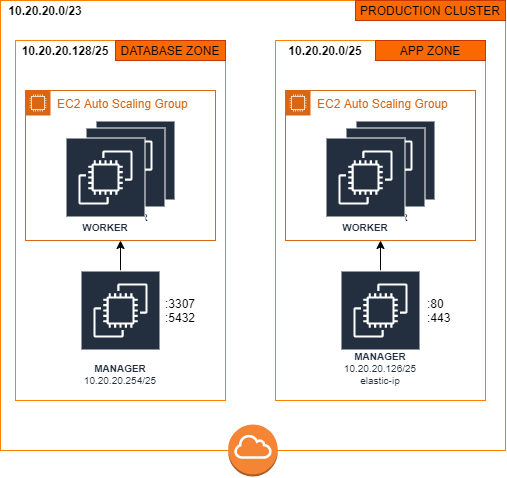

The diagram above was exported from draw.io. Its source (the exported page's mxGraphModel, read from the mxfile embedded in the PNG):
<mxGraphModel dx="825" dy="496" grid="1" gridSize="10" guides="1" tooltips="1" connect="1" arrows="1" fold="1" page="1" pageScale="1" pageWidth="850" pageHeight="1100" math="0" shadow="0">
  <root>
    <mxCell id="0" />
    <mxCell id="1" parent="0" />
    <mxCell id="yLq7np5RXdga_Kiwp9VV-2" value="" style="rounded=0;whiteSpace=wrap;html=1;strokeColor=#FF8000;" vertex="1" parent="1">
      <mxGeometry x="195" y="100" width="505" height="450" as="geometry" />
    </mxCell>
    <mxCell id="mJNO3AdyCLvOoX-ifTcB-1" value="" style="rounded=0;whiteSpace=wrap;html=1;strokeColor=#FF8000;" vertex="1" parent="1">
      <mxGeometry x="210" y="140" width="210" height="360" as="geometry" />
    </mxCell>
    <mxCell id="mJNO3AdyCLvOoX-ifTcB-6" value="&lt;b&gt;10.20.20.128/25&lt;/b&gt;" style="text;html=1;strokeColor=none;fillColor=none;align=center;verticalAlign=middle;whiteSpace=wrap;rounded=0;" vertex="1" parent="1">
      <mxGeometry x="210" y="140" width="100" height="20" as="geometry" />
    </mxCell>
    <mxCell id="mJNO3AdyCLvOoX-ifTcB-16" value="DATABASE ZONE" style="text;html=1;strokeColor=#C73500;fillColor=#fa6800;align=center;verticalAlign=middle;whiteSpace=wrap;rounded=0;fontColor=#000000;" vertex="1" parent="1">
      <mxGeometry x="310" y="140" width="110" height="20" as="geometry" />
    </mxCell>
    <mxCell id="mJNO3AdyCLvOoX-ifTcB-24" value="EC2 Auto Scaling Group" style="points=[[0,0],[0.25,0],[0.5,0],[0.75,0],[1,0],[1,0.25],[1,0.5],[1,0.75],[1,1],[0.75,1],[0.5,1],[0.25,1],[0,1],[0,0.75],[0,0.5],[0,0.25]];outlineConnect=0;gradientColor=none;html=1;whiteSpace=wrap;fontSize=12;fontStyle=0;shape=mxgraph.aws4.group;grIcon=mxgraph.aws4.group_ec2_instance_contents;strokeColor=#D86613;fillColor=none;verticalAlign=top;align=left;spacingLeft=30;fontColor=#D86613;dashed=0;" vertex="1" parent="1">
      <mxGeometry x="220" y="190" width="190" height="150" as="geometry" />
    </mxCell>
    <mxCell id="mJNO3AdyCLvOoX-ifTcB-36" style="edgeStyle=orthogonalEdgeStyle;rounded=0;orthogonalLoop=1;jettySize=auto;html=1;entryX=0.5;entryY=1;entryDx=0;entryDy=0;" edge="1" parent="1" source="mJNO3AdyCLvOoX-ifTcB-26" target="mJNO3AdyCLvOoX-ifTcB-24">
      <mxGeometry relative="1" as="geometry" />
    </mxCell>
    <mxCell id="mJNO3AdyCLvOoX-ifTcB-26" value="MANAGER&lt;br&gt;&lt;span style=&quot;font-weight: normal&quot;&gt;10.20.20.254/25&lt;br&gt;&lt;/span&gt;" style="outlineConnect=0;fontColor=#232F3E;gradientColor=none;strokeColor=#ffffff;fillColor=#232F3E;dashed=0;verticalLabelPosition=middle;verticalAlign=bottom;align=center;html=1;whiteSpace=wrap;fontSize=10;fontStyle=1;spacing=3;shape=mxgraph.aws4.productIcon;prIcon=mxgraph.aws4.ec2;" vertex="1" parent="1">
      <mxGeometry x="275" y="370" width="80" height="120" as="geometry" />
    </mxCell>
    <mxCell id="mJNO3AdyCLvOoX-ifTcB-34" value="" style="outlineConnect=0;dashed=0;verticalLabelPosition=bottom;verticalAlign=top;align=center;html=1;shape=mxgraph.aws3.internet_gateway;fillColor=#F58534;gradientColor=none;strokeColor=#FF8000;" vertex="1" parent="1">
      <mxGeometry x="422.75" y="524" width="49.5" height="52" as="geometry" />
    </mxCell>
    <mxCell id="mJNO3AdyCLvOoX-ifTcB-39" value="WORKER" style="outlineConnect=0;fontColor=#232F3E;gradientColor=none;strokeColor=#ffffff;fillColor=#232F3E;dashed=0;verticalLabelPosition=middle;verticalAlign=bottom;align=center;html=1;whiteSpace=wrap;fontSize=10;fontStyle=1;spacing=3;shape=mxgraph.aws4.productIcon;prIcon=mxgraph.aws4.ec2;" vertex="1" parent="1">
      <mxGeometry x="290" y="220" width="80" height="100" as="geometry" />
    </mxCell>
    <mxCell id="mJNO3AdyCLvOoX-ifTcB-38" value="WORKER" style="outlineConnect=0;fontColor=#232F3E;gradientColor=none;strokeColor=#ffffff;fillColor=#232F3E;dashed=0;verticalLabelPosition=middle;verticalAlign=bottom;align=center;html=1;whiteSpace=wrap;fontSize=10;fontStyle=1;spacing=3;shape=mxgraph.aws4.productIcon;prIcon=mxgraph.aws4.ec2;" vertex="1" parent="1">
      <mxGeometry x="280" y="227" width="80" height="100" as="geometry" />
    </mxCell>
    <mxCell id="mJNO3AdyCLvOoX-ifTcB-37" value="WORKER" style="outlineConnect=0;fontColor=#232F3E;gradientColor=none;strokeColor=#ffffff;fillColor=#232F3E;dashed=0;verticalLabelPosition=middle;verticalAlign=bottom;align=center;html=1;whiteSpace=wrap;fontSize=10;fontStyle=1;spacing=3;shape=mxgraph.aws4.productIcon;prIcon=mxgraph.aws4.ec2;" vertex="1" parent="1">
      <mxGeometry x="260" y="237" width="80" height="100" as="geometry" />
    </mxCell>
    <mxCell id="yLq7np5RXdga_Kiwp9VV-3" value="&lt;b&gt;10.20.20.0/23&lt;/b&gt;" style="text;html=1;strokeColor=none;fillColor=none;align=center;verticalAlign=middle;whiteSpace=wrap;rounded=0;" vertex="1" parent="1">
      <mxGeometry x="195" y="100" width="90" height="20" as="geometry" />
    </mxCell>
    <mxCell id="yLq7np5RXdga_Kiwp9VV-14" value="" style="rounded=0;whiteSpace=wrap;html=1;strokeColor=#FF8000;" vertex="1" parent="1">
      <mxGeometry x="470" y="140" width="210" height="360" as="geometry" />
    </mxCell>
    <mxCell id="yLq7np5RXdga_Kiwp9VV-15" value="&lt;b&gt;10.20.20.0/25&lt;/b&gt;" style="text;html=1;strokeColor=none;fillColor=none;align=center;verticalAlign=middle;whiteSpace=wrap;rounded=0;" vertex="1" parent="1">
      <mxGeometry x="470" y="140" width="100" height="20" as="geometry" />
    </mxCell>
    <mxCell id="yLq7np5RXdga_Kiwp9VV-16" value="APP ZONE" style="text;html=1;strokeColor=#C73500;fillColor=#fa6800;align=center;verticalAlign=middle;whiteSpace=wrap;rounded=0;fontColor=#000000;" vertex="1" parent="1">
      <mxGeometry x="570" y="140" width="110" height="20" as="geometry" />
    </mxCell>
    <mxCell id="yLq7np5RXdga_Kiwp9VV-17" value="EC2 Auto Scaling Group" style="points=[[0,0],[0.25,0],[0.5,0],[0.75,0],[1,0],[1,0.25],[1,0.5],[1,0.75],[1,1],[0.75,1],[0.5,1],[0.25,1],[0,1],[0,0.75],[0,0.5],[0,0.25]];outlineConnect=0;gradientColor=none;html=1;whiteSpace=wrap;fontSize=12;fontStyle=0;shape=mxgraph.aws4.group;grIcon=mxgraph.aws4.group_ec2_instance_contents;strokeColor=#D86613;fillColor=none;verticalAlign=top;align=left;spacingLeft=30;fontColor=#D86613;dashed=0;" vertex="1" parent="1">
      <mxGeometry x="480" y="190" width="190" height="150" as="geometry" />
    </mxCell>
    <mxCell id="yLq7np5RXdga_Kiwp9VV-18" style="edgeStyle=orthogonalEdgeStyle;rounded=0;orthogonalLoop=1;jettySize=auto;html=1;entryX=0.5;entryY=1;entryDx=0;entryDy=0;" edge="1" source="yLq7np5RXdga_Kiwp9VV-19" target="yLq7np5RXdga_Kiwp9VV-17" parent="1">
      <mxGeometry relative="1" as="geometry" />
    </mxCell>
    <mxCell id="yLq7np5RXdga_Kiwp9VV-19" value="MANAGER&lt;br&gt;&lt;span style=&quot;font-weight: normal&quot;&gt;10.20.20.126/25&lt;br&gt;elastic-ip&lt;/span&gt;" style="outlineConnect=0;fontColor=#232F3E;gradientColor=none;strokeColor=#ffffff;fillColor=#232F3E;dashed=0;verticalLabelPosition=middle;verticalAlign=bottom;align=center;html=1;whiteSpace=wrap;fontSize=10;fontStyle=1;spacing=3;shape=mxgraph.aws4.productIcon;prIcon=mxgraph.aws4.ec2;" vertex="1" parent="1">
      <mxGeometry x="535" y="370" width="80" height="120" as="geometry" />
    </mxCell>
    <mxCell id="yLq7np5RXdga_Kiwp9VV-20" value="WORKER" style="outlineConnect=0;fontColor=#232F3E;gradientColor=none;strokeColor=#ffffff;fillColor=#232F3E;dashed=0;verticalLabelPosition=middle;verticalAlign=bottom;align=center;html=1;whiteSpace=wrap;fontSize=10;fontStyle=1;spacing=3;shape=mxgraph.aws4.productIcon;prIcon=mxgraph.aws4.ec2;" vertex="1" parent="1">
      <mxGeometry x="550" y="220" width="80" height="100" as="geometry" />
    </mxCell>
    <mxCell id="yLq7np5RXdga_Kiwp9VV-21" value="WORKER" style="outlineConnect=0;fontColor=#232F3E;gradientColor=none;strokeColor=#ffffff;fillColor=#232F3E;dashed=0;verticalLabelPosition=middle;verticalAlign=bottom;align=center;html=1;whiteSpace=wrap;fontSize=10;fontStyle=1;spacing=3;shape=mxgraph.aws4.productIcon;prIcon=mxgraph.aws4.ec2;" vertex="1" parent="1">
      <mxGeometry x="540" y="227" width="80" height="100" as="geometry" />
    </mxCell>
    <mxCell id="yLq7np5RXdga_Kiwp9VV-22" value="WORKER" style="outlineConnect=0;fontColor=#232F3E;gradientColor=none;strokeColor=#ffffff;fillColor=#232F3E;dashed=0;verticalLabelPosition=middle;verticalAlign=bottom;align=center;html=1;whiteSpace=wrap;fontSize=10;fontStyle=1;spacing=3;shape=mxgraph.aws4.productIcon;prIcon=mxgraph.aws4.ec2;" vertex="1" parent="1">
      <mxGeometry x="520" y="237" width="80" height="100" as="geometry" />
    </mxCell>
    <mxCell id="yLq7np5RXdga_Kiwp9VV-23" value="PRODUCTION CLUSTER" style="text;html=1;strokeColor=#C73500;fillColor=#fa6800;align=center;verticalAlign=middle;whiteSpace=wrap;rounded=0;fontColor=#000000;" vertex="1" parent="1">
      <mxGeometry x="550" y="100" width="150" height="20" as="geometry" />
    </mxCell>
    <mxCell id="yLq7np5RXdga_Kiwp9VV-24" value=":3307&lt;br&gt;:5432" style="text;html=1;strokeColor=none;fillColor=none;align=center;verticalAlign=middle;whiteSpace=wrap;rounded=0;" vertex="1" parent="1">
      <mxGeometry x="355" y="400" width="40" height="20" as="geometry" />
    </mxCell>
    <mxCell id="yLq7np5RXdga_Kiwp9VV-25" value=":80&lt;br&gt;:443" style="text;html=1;strokeColor=none;fillColor=none;align=left;verticalAlign=middle;whiteSpace=wrap;rounded=0;" vertex="1" parent="1">
      <mxGeometry x="620" y="400" width="40" height="20" as="geometry" />
    </mxCell>
  </root>
</mxGraphModel>